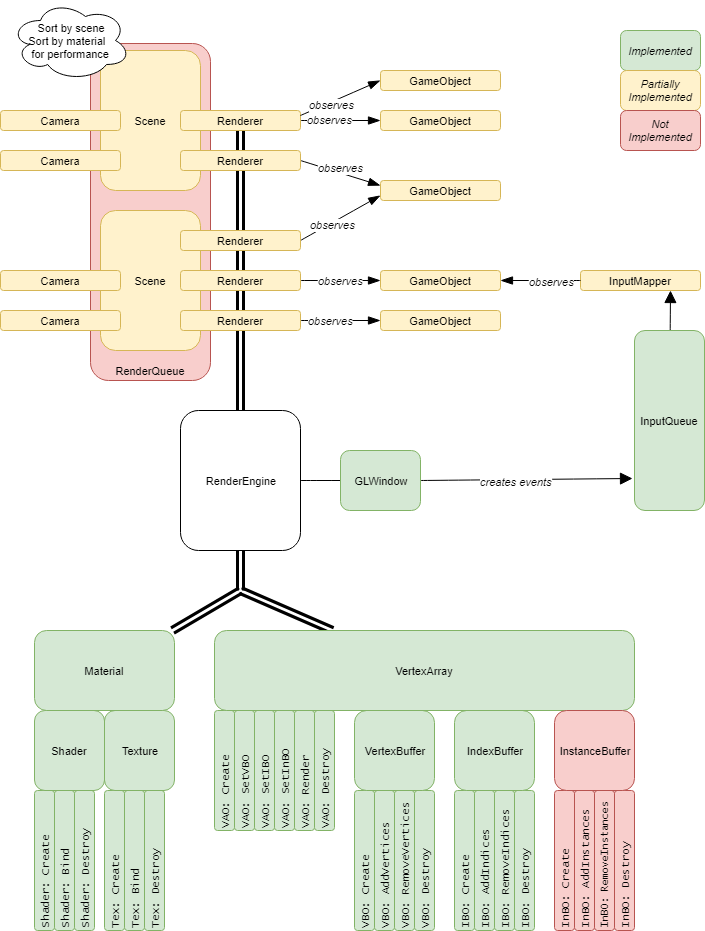

The diagram above was exported from draw.io. Its source (the exported page's mxGraphModel, read from the mxfile embedded in the PNG):
<mxGraphModel dx="2253" dy="1914" grid="1" gridSize="10" guides="1" tooltips="1" connect="1" arrows="1" fold="1" page="1" pageScale="1" pageWidth="827" pageHeight="1169" background="#ffffff" math="0" shadow="0">
  <root>
    <mxCell id="0" />
    <mxCell id="1" parent="0" />
    <mxCell id="60" value="RenderQueue" style="rounded=1;whiteSpace=wrap;html=1;strokeColor=#b85450;fillColor=#f8cecc;fontFamily=Helvetica;fontSize=11;fontColor=#000000;align=center;verticalAlign=bottom;" vertex="1" parent="1">
      <mxGeometry x="-50" y="-147" width="120" height="337" as="geometry" />
    </mxCell>
    <mxCell id="85" style="edgeStyle=none;curved=1;jumpSize=6;html=1;exitX=0.75;exitY=0;startArrow=none;startFill=0;endArrow=none;endFill=0;jettySize=auto;orthogonalLoop=1;strokeColor=#000000;strokeWidth=3;fontFamily=Helvetica;fontSize=11;fontColor=#000000;shape=link;" edge="1" parent="1">
      <mxGeometry relative="1" as="geometry">
        <mxPoint x="100" y="-70" as="targetPoint" />
        <mxPoint x="100" y="220" as="sourcePoint" />
      </mxGeometry>
    </mxCell>
    <mxCell id="47" value="Scene" style="rounded=1;whiteSpace=wrap;html=1;strokeColor=#d6b656;fillColor=#fff2cc;fontFamily=Helvetica;fontSize=11;fontColor=#000000;align=center;" vertex="1" parent="1">
      <mxGeometry x="-40" y="20" width="100" height="140" as="geometry" />
    </mxCell>
    <mxCell id="2" value="Shader: Bind" style="rounded=1;whiteSpace=wrap;html=1;strokeColor=#82b366;fillColor=#d5e8d4;fontFamily=Lucida Console;fontSize=11;fontColor=#000000;align=left;horizontal=0;" vertex="1" parent="1">
      <mxGeometry x="-86" y="600" width="20" height="140" as="geometry" />
    </mxCell>
    <mxCell id="4" value="Shader: Create" style="rounded=1;whiteSpace=wrap;html=1;strokeColor=#82b366;fillColor=#d5e8d4;fontFamily=Lucida Console;fontSize=11;fontColor=#000000;align=left;horizontal=0;" vertex="1" parent="1">
      <mxGeometry x="-106" y="600" width="20" height="140" as="geometry" />
    </mxCell>
    <mxCell id="5" value="Shader: Destroy" style="rounded=1;whiteSpace=wrap;html=1;strokeColor=#82b366;fillColor=#d5e8d4;fontFamily=Lucida Console;fontSize=11;fontColor=#000000;align=left;horizontal=0;" vertex="1" parent="1">
      <mxGeometry x="-66" y="600" width="20" height="140" as="geometry" />
    </mxCell>
    <mxCell id="6" value="Tex: Bind" style="rounded=1;whiteSpace=wrap;html=1;strokeColor=#82b366;fillColor=#d5e8d4;fontFamily=Lucida Console;fontSize=11;fontColor=#000000;align=left;horizontal=0;" vertex="1" parent="1">
      <mxGeometry x="-16" y="600" width="20" height="140" as="geometry" />
    </mxCell>
    <mxCell id="7" value="Tex: Create" style="rounded=1;whiteSpace=wrap;html=1;strokeColor=#82b366;fillColor=#d5e8d4;fontFamily=Lucida Console;fontSize=11;fontColor=#000000;align=left;horizontal=0;" vertex="1" parent="1">
      <mxGeometry x="-36" y="600" width="20" height="140" as="geometry" />
    </mxCell>
    <mxCell id="8" value="Tex: Destroy" style="rounded=1;whiteSpace=wrap;html=1;strokeColor=#82b366;fillColor=#d5e8d4;fontFamily=Lucida Console;fontSize=11;fontColor=#000000;align=left;horizontal=0;" vertex="1" parent="1">
      <mxGeometry x="4" y="600" width="20" height="140" as="geometry" />
    </mxCell>
    <mxCell id="10" value="VBO: Create" style="rounded=1;whiteSpace=wrap;html=1;strokeColor=#82b366;fillColor=#d5e8d4;fontFamily=Lucida Console;fontSize=11;fontColor=#000000;align=left;horizontal=0;" vertex="1" parent="1">
      <mxGeometry x="214" y="600" width="20" height="140" as="geometry" />
    </mxCell>
    <mxCell id="11" value="VBO: Destroy" style="rounded=1;whiteSpace=wrap;html=1;strokeColor=#82b366;fillColor=#d5e8d4;fontFamily=Lucida Console;fontSize=11;fontColor=#000000;align=left;horizontal=0;" vertex="1" parent="1">
      <mxGeometry x="274" y="600" width="20" height="140" as="geometry" />
    </mxCell>
    <mxCell id="12" value="VBO: AddVertices" style="rounded=1;whiteSpace=wrap;html=1;strokeColor=#82b366;fillColor=#d5e8d4;fontFamily=Lucida Console;fontSize=11;fontColor=#000000;align=left;horizontal=0;" vertex="1" parent="1">
      <mxGeometry x="234" y="600" width="20" height="140" as="geometry" />
    </mxCell>
    <mxCell id="14" value="VBO: RemoveVertices" style="rounded=1;whiteSpace=wrap;html=1;strokeColor=#82b366;fillColor=#d5e8d4;fontFamily=Lucida Console;fontSize=11;fontColor=#000000;align=left;horizontal=0;" vertex="1" parent="1">
      <mxGeometry x="254" y="600" width="20" height="140" as="geometry" />
    </mxCell>
    <mxCell id="16" value="IBO: Create" style="rounded=1;whiteSpace=wrap;html=1;strokeColor=#82b366;fillColor=#d5e8d4;fontFamily=Lucida Console;fontSize=11;fontColor=#000000;align=left;horizontal=0;" vertex="1" parent="1">
      <mxGeometry x="314" y="600" width="20" height="140" as="geometry" />
    </mxCell>
    <mxCell id="17" value="IBO: Destroy" style="rounded=1;whiteSpace=wrap;html=1;strokeColor=#82b366;fillColor=#d5e8d4;fontFamily=Lucida Console;fontSize=11;fontColor=#000000;align=left;horizontal=0;" vertex="1" parent="1">
      <mxGeometry x="374" y="600" width="20" height="140" as="geometry" />
    </mxCell>
    <mxCell id="18" value="IBO: AddIndices" style="rounded=1;whiteSpace=wrap;html=1;strokeColor=#82b366;fillColor=#d5e8d4;fontFamily=Lucida Console;fontSize=11;fontColor=#000000;align=left;horizontal=0;" vertex="1" parent="1">
      <mxGeometry x="334" y="600" width="20" height="140" as="geometry" />
    </mxCell>
    <mxCell id="19" value="IBO: RemoveIndices" style="rounded=1;whiteSpace=wrap;html=1;strokeColor=#82b366;fillColor=#d5e8d4;fontFamily=Lucida Console;fontSize=11;fontColor=#000000;align=left;horizontal=0;" vertex="1" parent="1">
      <mxGeometry x="354" y="600" width="20" height="140" as="geometry" />
    </mxCell>
    <mxCell id="21" value="InBO: Create" style="rounded=1;whiteSpace=wrap;html=1;strokeColor=#b85450;fillColor=#f8cecc;fontFamily=Lucida Console;fontSize=11;fontColor=#000000;align=left;horizontal=0;" vertex="1" parent="1">
      <mxGeometry x="414" y="600" width="20" height="140" as="geometry" />
    </mxCell>
    <mxCell id="22" value="InBO: Destroy" style="rounded=1;whiteSpace=wrap;html=1;strokeColor=#b85450;fillColor=#f8cecc;fontFamily=Lucida Console;fontSize=11;fontColor=#000000;align=left;horizontal=0;" vertex="1" parent="1">
      <mxGeometry x="474" y="600" width="20" height="140" as="geometry" />
    </mxCell>
    <mxCell id="23" value="InBO: AddInstances" style="rounded=1;whiteSpace=wrap;html=1;strokeColor=#b85450;fillColor=#f8cecc;fontFamily=Lucida Console;fontSize=11;fontColor=#000000;align=left;horizontal=0;" vertex="1" parent="1">
      <mxGeometry x="434" y="600" width="20" height="140" as="geometry" />
    </mxCell>
    <mxCell id="24" value="InBO: RemoveInstances" style="rounded=1;whiteSpace=wrap;html=1;strokeColor=#b85450;fillColor=#f8cecc;fontFamily=Lucida Console;fontSize=10;fontColor=#000000;align=left;horizontal=0;" vertex="1" parent="1">
      <mxGeometry x="454" y="600" width="20" height="140" as="geometry" />
    </mxCell>
    <mxCell id="25" value="Shader" style="rounded=1;whiteSpace=wrap;html=1;strokeColor=#82b366;fillColor=#d5e8d4;fontFamily=Helvetica;fontSize=11;fontColor=#000000;align=center;" vertex="1" parent="1">
      <mxGeometry x="-106" y="520" width="70" height="80" as="geometry" />
    </mxCell>
    <mxCell id="26" value="Texture" style="rounded=1;whiteSpace=wrap;html=1;strokeColor=#82b366;fillColor=#d5e8d4;fontFamily=Helvetica;fontSize=11;fontColor=#000000;align=center;" vertex="1" parent="1">
      <mxGeometry x="-36" y="520" width="70" height="80" as="geometry" />
    </mxCell>
    <mxCell id="27" value="VAO: SetInBO" style="rounded=1;whiteSpace=wrap;html=1;strokeColor=#82b366;fillColor=#d5e8d4;fontFamily=Lucida Console;fontSize=11;fontColor=#000000;align=left;horizontal=0;" vertex="1" parent="1">
      <mxGeometry x="134" y="520" width="20" height="120" as="geometry" />
    </mxCell>
    <mxCell id="28" value="VAO: Create" style="rounded=1;strokeColor=#82b366;fillColor=#d5e8d4;fontFamily=Lucida Console;fontSize=11;fontColor=#000000;align=left;whiteSpace=wrap;html=1;horizontal=0;" vertex="1" parent="1">
      <mxGeometry x="74" y="520" width="20" height="120" as="geometry" />
    </mxCell>
    <mxCell id="29" value="VAO: Destroy" style="rounded=1;whiteSpace=wrap;html=1;strokeColor=#82b366;fillColor=#d5e8d4;fontFamily=Lucida Console;fontSize=11;fontColor=#000000;align=left;horizontal=0;" vertex="1" parent="1">
      <mxGeometry x="174" y="520" width="20" height="120" as="geometry" />
    </mxCell>
    <mxCell id="30" value="VAO: SetVBO" style="rounded=1;whiteSpace=wrap;html=1;strokeColor=#82b366;fillColor=#d5e8d4;fontFamily=Lucida Console;fontSize=11;fontColor=#000000;align=left;horizontal=0;" vertex="1" parent="1">
      <mxGeometry x="94" y="520" width="20" height="120" as="geometry" />
    </mxCell>
    <mxCell id="31" value="VAO: SetIBO" style="rounded=1;whiteSpace=wrap;html=1;strokeColor=#82b366;fillColor=#d5e8d4;fontFamily=Lucida Console;fontSize=11;fontColor=#000000;align=left;horizontal=0;" vertex="1" parent="1">
      <mxGeometry x="114" y="520" width="20" height="120" as="geometry" />
    </mxCell>
    <mxCell id="32" value="VAO: Render" style="rounded=1;whiteSpace=wrap;html=1;strokeColor=#82b366;fillColor=#d5e8d4;fontFamily=Lucida Console;fontSize=11;fontColor=#000000;align=left;horizontal=0;" vertex="1" parent="1">
      <mxGeometry x="154" y="520" width="20" height="120" as="geometry" />
    </mxCell>
    <mxCell id="33" value="VertexBuffer" style="rounded=1;whiteSpace=wrap;html=1;strokeColor=#82b366;fillColor=#d5e8d4;fontFamily=Helvetica;fontSize=11;fontColor=#000000;align=center;" vertex="1" parent="1">
      <mxGeometry x="214" y="520" width="80" height="80" as="geometry" />
    </mxCell>
    <mxCell id="34" value="IndexBuffer" style="rounded=1;whiteSpace=wrap;html=1;strokeColor=#82b366;fillColor=#d5e8d4;fontFamily=Helvetica;fontSize=11;fontColor=#000000;align=center;" vertex="1" parent="1">
      <mxGeometry x="314" y="520" width="80" height="80" as="geometry" />
    </mxCell>
    <mxCell id="74" style="edgeStyle=none;curved=1;jumpSize=6;html=1;exitX=1;exitY=0.5;startArrow=none;startFill=0;startSize=10;endArrow=blockThin;endFill=1;endSize=10;jettySize=auto;orthogonalLoop=1;strokeColor=#000000;strokeWidth=1;fontFamily=Helvetica;fontSize=11;fontColor=#000000;" edge="1" parent="1" source="40" target="41">
      <mxGeometry relative="1" as="geometry" />
    </mxCell>
    <mxCell id="80" value="&lt;i&gt;observes&lt;/i&gt;" style="text;html=1;resizable=0;points=[];align=center;verticalAlign=middle;labelBackgroundColor=#ffffff;fontSize=11;fontFamily=Helvetica;fontColor=#000000;" vertex="1" connectable="0" parent="74">
      <mxGeometry x="-0.35" y="-4" relative="1" as="geometry">
        <mxPoint x="14" y="-4" as="offset" />
      </mxGeometry>
    </mxCell>
    <mxCell id="40" value="Renderer" style="rounded=1;whiteSpace=wrap;html=1;strokeColor=#d6b656;fillColor=#fff2cc;fontFamily=Helvetica;fontSize=11;fontColor=#000000;align=center;" vertex="1" parent="1">
      <mxGeometry x="40" y="80" width="120" height="20" as="geometry" />
    </mxCell>
    <mxCell id="41" value="GameObject" style="rounded=1;whiteSpace=wrap;html=1;strokeColor=#d6b656;fillColor=#fff2cc;fontFamily=Helvetica;fontSize=11;fontColor=#000000;align=center;" vertex="1" parent="1">
      <mxGeometry x="240" y="80" width="120" height="20" as="geometry" />
    </mxCell>
    <mxCell id="75" style="edgeStyle=none;curved=1;jumpSize=6;html=1;exitX=1;exitY=0.5;startArrow=none;startFill=0;startSize=10;endArrow=blockThin;endFill=1;endSize=10;jettySize=auto;orthogonalLoop=1;strokeColor=#000000;strokeWidth=1;fontFamily=Helvetica;fontSize=11;fontColor=#000000;" edge="1" parent="1" source="42" target="43">
      <mxGeometry relative="1" as="geometry" />
    </mxCell>
    <mxCell id="82" value="&lt;i&gt;observes&lt;/i&gt;" style="text;html=1;resizable=0;points=[];align=center;verticalAlign=middle;labelBackgroundColor=#ffffff;fontSize=11;fontFamily=Helvetica;fontColor=#000000;" vertex="1" connectable="0" parent="75">
      <mxGeometry x="-0.45" y="2" relative="1" as="geometry">
        <mxPoint x="8" y="2" as="offset" />
      </mxGeometry>
    </mxCell>
    <mxCell id="42" value="Renderer" style="rounded=1;whiteSpace=wrap;html=1;strokeColor=#d6b656;fillColor=#fff2cc;fontFamily=Helvetica;fontSize=11;fontColor=#000000;align=center;" vertex="1" parent="1">
      <mxGeometry x="40" y="120" width="120" height="20" as="geometry" />
    </mxCell>
    <mxCell id="43" value="GameObject" style="rounded=1;whiteSpace=wrap;html=1;strokeColor=#d6b656;fillColor=#fff2cc;fontFamily=Helvetica;fontSize=11;fontColor=#000000;align=center;" vertex="1" parent="1">
      <mxGeometry x="240" y="120" width="120" height="20" as="geometry" />
    </mxCell>
    <mxCell id="73" style="edgeStyle=none;curved=1;jumpSize=6;html=1;exitX=1;exitY=0.5;startArrow=none;startFill=0;startSize=10;endArrow=blockThin;endFill=1;endSize=10;jettySize=auto;orthogonalLoop=1;strokeColor=#000000;strokeWidth=1;fontFamily=Helvetica;fontSize=11;fontColor=#000000;entryX=0;entryY=0.75;" edge="1" parent="1" source="44" target="54">
      <mxGeometry relative="1" as="geometry">
        <mxPoint x="240" y="50" as="targetPoint" />
      </mxGeometry>
    </mxCell>
    <mxCell id="79" value="&lt;i&gt;observes&lt;/i&gt;" style="text;html=1;resizable=0;points=[];align=center;verticalAlign=middle;labelBackgroundColor=#ffffff;fontSize=11;fontFamily=Helvetica;fontColor=#000000;" vertex="1" connectable="0" parent="73">
      <mxGeometry x="-0.225" y="-2" relative="1" as="geometry">
        <mxPoint as="offset" />
      </mxGeometry>
    </mxCell>
    <mxCell id="44" value="Renderer" style="rounded=1;whiteSpace=wrap;html=1;strokeColor=#d6b656;fillColor=#fff2cc;fontFamily=Helvetica;fontSize=11;fontColor=#000000;align=center;" vertex="1" parent="1">
      <mxGeometry x="40" y="40" width="120" height="20" as="geometry" />
    </mxCell>
    <mxCell id="48" value="Camera" style="rounded=1;whiteSpace=wrap;html=1;strokeColor=#d6b656;fillColor=#fff2cc;fontFamily=Helvetica;fontSize=11;fontColor=#000000;align=center;" vertex="1" parent="1">
      <mxGeometry x="-140" y="120" width="120" height="20" as="geometry" />
    </mxCell>
    <mxCell id="49" value="Camera" style="rounded=1;whiteSpace=wrap;html=1;strokeColor=#d6b656;fillColor=#fff2cc;fontFamily=Helvetica;fontSize=11;fontColor=#000000;align=center;" vertex="1" parent="1">
      <mxGeometry x="-140" y="80" width="120" height="20" as="geometry" />
    </mxCell>
    <mxCell id="50" value="Scene" style="rounded=1;whiteSpace=wrap;html=1;strokeColor=#d6b656;fillColor=#fff2cc;fontFamily=Helvetica;fontSize=11;fontColor=#000000;align=center;" vertex="1" parent="1">
      <mxGeometry x="-40" y="-140" width="100" height="140" as="geometry" />
    </mxCell>
    <mxCell id="71" style="edgeStyle=none;curved=1;jumpSize=6;html=1;exitX=1;exitY=0.5;startArrow=none;startFill=0;startSize=10;endArrow=blockThin;endFill=1;endSize=10;jettySize=auto;orthogonalLoop=1;strokeColor=#000000;strokeWidth=1;fontFamily=Helvetica;fontSize=11;fontColor=#000000;" edge="1" parent="1" source="51" target="52">
      <mxGeometry relative="1" as="geometry" />
    </mxCell>
    <mxCell id="77" value="&lt;i&gt;observes&lt;/i&gt;" style="text;html=1;resizable=0;points=[];align=center;verticalAlign=middle;labelBackgroundColor=#ffffff;fontSize=11;fontFamily=Helvetica;fontColor=#000000;" vertex="1" connectable="0" parent="71">
      <mxGeometry x="-0.275" y="1" relative="1" as="geometry">
        <mxPoint as="offset" />
      </mxGeometry>
    </mxCell>
    <mxCell id="51" value="Renderer" style="rounded=1;whiteSpace=wrap;html=1;strokeColor=#d6b656;fillColor=#fff2cc;fontFamily=Helvetica;fontSize=11;fontColor=#000000;align=center;" vertex="1" parent="1">
      <mxGeometry x="40" y="-80" width="120" height="20" as="geometry" />
    </mxCell>
    <mxCell id="52" value="GameObject" style="rounded=1;whiteSpace=wrap;html=1;strokeColor=#d6b656;fillColor=#fff2cc;fontFamily=Helvetica;fontSize=11;fontColor=#000000;align=center;" vertex="1" parent="1">
      <mxGeometry x="240" y="-80" width="120" height="20" as="geometry" />
    </mxCell>
    <mxCell id="72" style="edgeStyle=none;curved=1;jumpSize=6;html=1;exitX=1;exitY=0.5;startArrow=none;startFill=0;startSize=10;endArrow=blockThin;endFill=1;endSize=10;jettySize=auto;orthogonalLoop=1;strokeColor=#000000;strokeWidth=1;fontFamily=Helvetica;fontSize=11;fontColor=#000000;entryX=0;entryY=0.25;" edge="1" parent="1" source="53" target="54">
      <mxGeometry relative="1" as="geometry" />
    </mxCell>
    <mxCell id="78" value="&lt;i&gt;observes&lt;/i&gt;" style="text;html=1;resizable=0;points=[];align=center;verticalAlign=middle;labelBackgroundColor=#ffffff;fontSize=11;fontFamily=Helvetica;fontColor=#000000;" vertex="1" connectable="0" parent="72">
      <mxGeometry x="-0.45" y="1" relative="1" as="geometry">
        <mxPoint x="18" y="1" as="offset" />
      </mxGeometry>
    </mxCell>
    <mxCell id="53" value="Renderer" style="rounded=1;whiteSpace=wrap;html=1;strokeColor=#d6b656;fillColor=#fff2cc;fontFamily=Helvetica;fontSize=11;fontColor=#000000;align=center;" vertex="1" parent="1">
      <mxGeometry x="40" y="-40" width="120" height="20" as="geometry" />
    </mxCell>
    <mxCell id="54" value="GameObject" style="rounded=1;whiteSpace=wrap;html=1;strokeColor=#d6b656;fillColor=#fff2cc;fontFamily=Helvetica;fontSize=11;fontColor=#000000;align=center;" vertex="1" parent="1">
      <mxGeometry x="240" y="-10" width="120" height="20" as="geometry" />
    </mxCell>
    <mxCell id="70" style="edgeStyle=none;curved=1;jumpSize=6;html=1;exitX=1;exitY=0.25;startArrow=none;startFill=0;startSize=10;endArrow=blockThin;endFill=1;endSize=10;jettySize=auto;orthogonalLoop=1;strokeColor=#000000;strokeWidth=1;fontFamily=Helvetica;fontSize=11;fontColor=#000000;entryX=0;entryY=0.5;" edge="1" parent="1" source="51" target="56">
      <mxGeometry relative="1" as="geometry">
        <mxPoint x="160" y="-110" as="sourcePoint" />
      </mxGeometry>
    </mxCell>
    <mxCell id="76" value="&lt;i&gt;observes&lt;/i&gt;" style="text;html=1;resizable=0;points=[];align=center;verticalAlign=middle;labelBackgroundColor=#ffffff;fontSize=11;fontFamily=Helvetica;fontColor=#000000;" vertex="1" connectable="0" parent="70">
      <mxGeometry x="-0.25" y="-2" relative="1" as="geometry">
        <mxPoint as="offset" />
      </mxGeometry>
    </mxCell>
    <mxCell id="56" value="GameObject" style="rounded=1;whiteSpace=wrap;html=1;strokeColor=#d6b656;fillColor=#fff2cc;fontFamily=Helvetica;fontSize=11;fontColor=#000000;align=center;" vertex="1" parent="1">
      <mxGeometry x="240" y="-120" width="120" height="20" as="geometry" />
    </mxCell>
    <mxCell id="57" value="Camera" style="rounded=1;whiteSpace=wrap;html=1;strokeColor=#d6b656;fillColor=#fff2cc;fontFamily=Helvetica;fontSize=11;fontColor=#000000;align=center;" vertex="1" parent="1">
      <mxGeometry x="-140" y="-40" width="120" height="20" as="geometry" />
    </mxCell>
    <mxCell id="58" value="Camera" style="rounded=1;whiteSpace=wrap;html=1;strokeColor=#d6b656;fillColor=#fff2cc;fontFamily=Helvetica;fontSize=11;fontColor=#000000;align=center;" vertex="1" parent="1">
      <mxGeometry x="-140" y="-80" width="120" height="20" as="geometry" />
    </mxCell>
    <mxCell id="97" style="edgeStyle=none;curved=1;jumpSize=6;html=1;exitX=1;exitY=0.5;startArrow=none;startFill=0;endArrow=none;endFill=0;jettySize=auto;orthogonalLoop=1;strokeColor=#000000;strokeWidth=1;fontFamily=Helvetica;fontSize=11;fontColor=#000000;" edge="1" parent="1" source="83" target="96">
      <mxGeometry relative="1" as="geometry" />
    </mxCell>
    <mxCell id="83" value="RenderEngine" style="rounded=1;whiteSpace=wrap;html=1;strokeColor=#000000;fillColor=#ffffff;fontFamily=Helvetica;fontSize=11;fontColor=#000000;align=center;" vertex="1" parent="1">
      <mxGeometry x="40" y="220" width="120" height="140" as="geometry" />
    </mxCell>
    <mxCell id="90" value="InputMapper" style="rounded=1;whiteSpace=wrap;html=1;strokeColor=#d6b656;fillColor=#fff2cc;fontFamily=Helvetica;fontSize=11;fontColor=#000000;align=center;" vertex="1" parent="1">
      <mxGeometry x="440" y="80" width="120" height="20" as="geometry" />
    </mxCell>
    <mxCell id="91" style="edgeStyle=none;curved=1;jumpSize=6;html=1;startArrow=none;startFill=0;startSize=10;endArrow=blockThin;endFill=1;endSize=10;jettySize=auto;orthogonalLoop=1;strokeColor=#000000;strokeWidth=1;fontFamily=Helvetica;fontSize=11;fontColor=#000000;entryX=1;entryY=0.5;" edge="1" parent="1" source="90" target="41">
      <mxGeometry relative="1" as="geometry">
        <mxPoint x="440" y="90" as="sourcePoint" />
        <mxPoint x="460" y="-30" as="targetPoint" />
      </mxGeometry>
    </mxCell>
    <mxCell id="92" value="&lt;i&gt;observes&lt;/i&gt;" style="text;html=1;resizable=0;points=[];align=center;verticalAlign=middle;labelBackgroundColor=#ffffff;fontSize=11;fontFamily=Helvetica;fontColor=#000000;" vertex="1" connectable="0" parent="91">
      <mxGeometry x="-0.275" y="1" relative="1" as="geometry">
        <mxPoint as="offset" />
      </mxGeometry>
    </mxCell>
    <mxCell id="94" style="edgeStyle=none;curved=1;jumpSize=6;html=1;startArrow=none;startFill=0;startSize=10;endArrow=block;endFill=1;endSize=10;jettySize=auto;orthogonalLoop=1;strokeColor=#000000;strokeWidth=1;fontFamily=Helvetica;fontSize=11;fontColor=#000000;entryX=0.75;entryY=1;" edge="1" parent="1" source="93" target="90">
      <mxGeometry relative="1" as="geometry" />
    </mxCell>
    <mxCell id="93" value="InputQueue" style="rounded=1;whiteSpace=wrap;html=1;strokeColor=#82b366;fillColor=#d5e8d4;fontFamily=Helvetica;fontSize=11;fontColor=#000000;align=center;" vertex="1" parent="1">
      <mxGeometry x="494" y="140" width="70" height="180" as="geometry" />
    </mxCell>
    <mxCell id="95" style="edgeStyle=none;curved=1;jumpSize=6;html=1;startArrow=none;startFill=0;endArrow=none;endFill=0;jettySize=auto;orthogonalLoop=1;strokeColor=#000000;strokeWidth=3;fontFamily=Helvetica;fontSize=11;fontColor=#000000;shape=link;" edge="1" parent="1" target="83">
      <mxGeometry relative="1" as="geometry">
        <mxPoint x="100" y="550" as="targetPoint" />
        <mxPoint x="100" y="400" as="sourcePoint" />
        <Array as="points" />
      </mxGeometry>
    </mxCell>
    <mxCell id="98" style="edgeStyle=none;curved=1;jumpSize=6;html=1;exitX=1;exitY=0.5;entryX=-0.029;entryY=0.822;startArrow=none;startFill=0;endArrow=block;endFill=1;jettySize=auto;orthogonalLoop=1;strokeColor=#000000;strokeWidth=1;fontFamily=Helvetica;fontSize=11;fontColor=#000000;endSize=10;entryPerimeter=0;" edge="1" parent="1" source="96" target="93">
      <mxGeometry relative="1" as="geometry" />
    </mxCell>
    <mxCell id="99" value="creates events" style="text;html=1;resizable=0;points=[];align=center;verticalAlign=middle;labelBackgroundColor=#ffffff;fontSize=11;fontFamily=Helvetica;fontColor=#000000;fontStyle=2" vertex="1" connectable="0" parent="98">
      <mxGeometry x="-0.1039" y="-2" relative="1" as="geometry">
        <mxPoint as="offset" />
      </mxGeometry>
    </mxCell>
    <mxCell id="96" value="GLWindow" style="rounded=1;whiteSpace=wrap;html=1;strokeColor=#82b366;fillColor=#d5e8d4;fontFamily=Helvetica;fontSize=11;fontColor=#000000;align=center;" vertex="1" parent="1">
      <mxGeometry x="200" y="260" width="80" height="60" as="geometry" />
    </mxCell>
    <mxCell id="100" style="edgeStyle=none;curved=1;jumpSize=6;html=1;exitX=0.25;exitY=0;entryX=0.25;entryY=0;startArrow=none;startFill=0;endArrow=block;endFill=1;endSize=10;jettySize=auto;orthogonalLoop=1;strokeColor=#000000;strokeWidth=1;fontFamily=Helvetica;fontSize=11;fontColor=#000000;" edge="1" parent="1" source="29" target="29">
      <mxGeometry relative="1" as="geometry" />
    </mxCell>
    <mxCell id="101" style="edgeStyle=none;curved=1;jumpSize=6;html=1;exitX=0.75;exitY=0;entryX=0.75;entryY=0;startArrow=none;startFill=0;endArrow=block;endFill=1;endSize=10;jettySize=auto;orthogonalLoop=1;strokeColor=#000000;strokeWidth=1;fontFamily=Helvetica;fontSize=11;fontColor=#000000;horizontal=0;" edge="1" parent="1" source="4" target="4">
      <mxGeometry relative="1" as="geometry" />
    </mxCell>
    <mxCell id="102" style="edgeStyle=none;curved=1;jumpSize=6;html=1;startArrow=none;startFill=0;endArrow=none;endFill=0;jettySize=auto;orthogonalLoop=1;strokeColor=#000000;strokeWidth=3;fontFamily=Helvetica;fontSize=11;fontColor=#000000;shape=link;" edge="1" parent="1" source="36">
      <mxGeometry relative="1" as="geometry">
        <mxPoint x="100" y="400" as="targetPoint" />
        <mxPoint x="110" y="450" as="sourcePoint" />
        <Array as="points" />
      </mxGeometry>
    </mxCell>
    <mxCell id="103" style="edgeStyle=none;curved=1;jumpSize=6;html=1;startArrow=none;startFill=0;endArrow=none;endFill=0;jettySize=auto;orthogonalLoop=1;strokeColor=#000000;strokeWidth=3;fontFamily=Helvetica;fontSize=11;fontColor=#000000;shape=link;" edge="1" parent="1" source="35">
      <mxGeometry relative="1" as="geometry">
        <mxPoint x="100" y="400" as="targetPoint" />
        <mxPoint x="23.333333333333485" y="530" as="sourcePoint" />
        <Array as="points" />
      </mxGeometry>
    </mxCell>
    <mxCell id="35" value="VertexArray" style="rounded=1;whiteSpace=wrap;html=1;strokeColor=#82b366;fillColor=#d5e8d4;fontFamily=Helvetica;fontSize=11;fontColor=#000000;align=center;" vertex="1" parent="1">
      <mxGeometry x="74" y="440" width="420" height="80" as="geometry" />
    </mxCell>
    <mxCell id="36" value="Material" style="rounded=1;whiteSpace=wrap;html=1;strokeColor=#82b366;fillColor=#d5e8d4;fontFamily=Helvetica;fontSize=11;fontColor=#000000;align=center;" vertex="1" parent="1">
      <mxGeometry x="-106" y="440" width="140" height="80" as="geometry" />
    </mxCell>
    <mxCell id="105" value="InstanceBuffer" style="rounded=1;whiteSpace=wrap;html=1;strokeColor=#b85450;fillColor=#f8cecc;fontFamily=Helvetica;fontSize=11;fontColor=#000000;align=center;" vertex="1" parent="1">
      <mxGeometry x="414" y="520" width="80" height="80" as="geometry" />
    </mxCell>
    <mxCell id="106" value="&amp;nbsp; &amp;nbsp; &amp;nbsp; &amp;nbsp; Sort by scene&lt;div&gt;&amp;nbsp; &amp;nbsp; &amp;nbsp;Sort by material&lt;/div&gt;&lt;div&gt;&amp;nbsp; &amp;nbsp; &amp;nbsp; for performance&lt;/div&gt;" style="ellipse;shape=cloud;whiteSpace=wrap;html=1;rounded=0;strokeColor=#000000;fillColor=#ffffff;fontFamily=Helvetica;fontSize=11;fontColor=#000000;align=left;" vertex="1" parent="1">
      <mxGeometry x="-130" y="-190" width="120" height="80" as="geometry" />
    </mxCell>
    <mxCell id="107" value="Implemented" style="rounded=1;whiteSpace=wrap;html=1;strokeColor=#82b366;fillColor=#d5e8d4;fontFamily=Helvetica;fontSize=11;fontColor=#000000;align=center;fontStyle=2" vertex="1" parent="1">
      <mxGeometry x="480" y="-160" width="80" height="40" as="geometry" />
    </mxCell>
    <mxCell id="108" value="Partially Implemented" style="rounded=1;whiteSpace=wrap;html=1;strokeColor=#d6b656;fillColor=#fff2cc;fontFamily=Helvetica;fontSize=11;fontColor=#000000;align=center;fontStyle=2" vertex="1" parent="1">
      <mxGeometry x="480" y="-120" width="80" height="40" as="geometry" />
    </mxCell>
    <mxCell id="109" value="Not Implemented" style="rounded=1;whiteSpace=wrap;html=1;strokeColor=#b85450;fillColor=#f8cecc;fontFamily=Helvetica;fontSize=11;fontColor=#000000;align=center;fontStyle=2" vertex="1" parent="1">
      <mxGeometry x="480" y="-80" width="80" height="40" as="geometry" />
    </mxCell>
  </root>
</mxGraphModel>